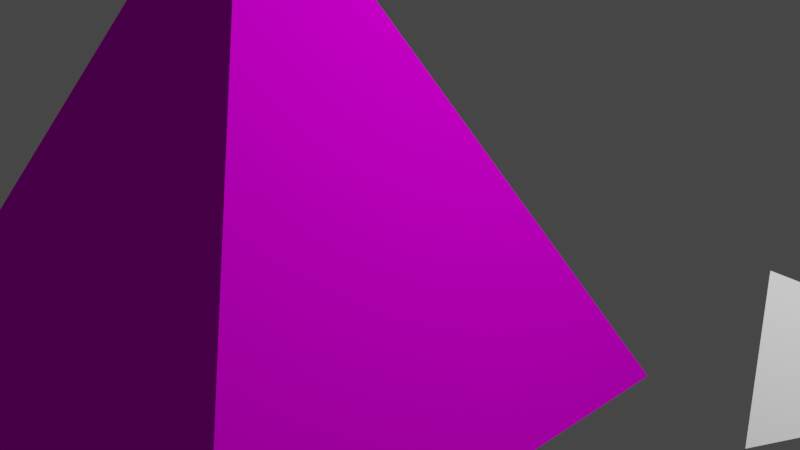# Source: pyramid.blend  (saved by Blender 3.0.42; exported with 4.5.12 LTS)
import bpy
from mathutils import Matrix  # noqa: F401  (used for matrix-valued properties, if any)

bpy.ops.wm.read_factory_settings(use_empty=True)
scene = bpy.context.scene
scene.name = 'Scene'

# ---- collections
col_collection = bpy.data.collections.new('Collection'); scene.collection.children.link(col_collection)

# ---- images (referenced by path relative to the original .blend; pixels are not part of the script)
import os
ASSET_DIR = os.environ.get("B2B_ASSET_DIR", "")  # directory of the original .blend (textures are referenced by path, not embedded)
HERE = os.path.dirname(os.path.abspath(__file__))  # packed textures are extracted next to this script under _unpacked/

def load_image(name, relpath, width, height, colorspace="sRGB"):
    """Load a texture the original file referenced (path relative to the .blend, or extracted next to this script)."""
    p = next((c for c in (os.path.join(HERE, relpath), os.path.join(ASSET_DIR, relpath)) if relpath and os.path.exists(c)), "")
    if p:
        img = bpy.data.images.load(p, check_existing=True)
        img.name = name
    else:  # same state as the original file: an image datablock whose file is absent (Cycles renders it pink)
        img = bpy.data.images.new(name, width, height)
        img.source = "FILE"
        img.filepath = "//" + (relpath or name)
    img.colorspace_settings.name = colorspace
    return img
img_arthouse_bricks_bmp = load_image('arthouse_bricks.bmp', 'arthouse_bricks.bmp', 1024, 1024, 'sRGB')

# ---- materials (node trees are filled in below, after node groups)
mat_material_001 = bpy.data.materials.new('Material.001')
mat_material_001.use_transparent_shadow = False
mat_material_001.preview_render_type = 'HAIR'

# ---- material node trees
mat_material_001.use_nodes = True; mat_material_001.node_tree.nodes.clear()
_N = mat_material_001.node_tree.nodes; _L = mat_material_001.node_tree.links
n0 = _N.new('ShaderNodeOutputMaterial'); n0.name = 'Material Output'; n0.location = (300, 300)
n1 = _N.new('ShaderNodeBsdfDiffuse'); n1.name = 'Diffuse BSDF'; n1.location = (10, 300)
n1.inputs[1].default_value = 0.5
n2 = _N.new('ShaderNodeTexImage'); n2.name = 'Image Texture'; n2.location = (-280, 260)
n2.image = img_arthouse_bricks_bmp
_L.new(n1.outputs[0], n0.inputs[0])
_L.new(n2.outputs[0], n1.inputs[0])
n0.is_active_output = True

# ---- world
world_world = bpy.data.worlds.new('World'); scene.world = world_world
world_world.use_nodes = True; world_world.node_tree.nodes.clear()
_N = world_world.node_tree.nodes; _L = world_world.node_tree.links
n0 = _N.new('ShaderNodeOutputWorld'); n0.name = 'World Output'; n0.location = (300, 300)
n1 = _N.new('ShaderNodeBackground'); n1.name = 'Background'; n1.location = (10, 300)
n1.inputs[0].default_value = (0.05088, 0.05088, 0.05088, 1.0)
_L.new(n1.outputs[0], n0.inputs[0])
n0.is_active_output = True
world_world.color = (0.05088, 0.05088, 0.05088)
world_world.use_sun_shadow = False
world_world.sun_shadow_jitter_overblur = 0.0

# ---- cameras
cam_camera = bpy.data.cameras.new('Camera')
cam_camera.clip_end = 100.0
cam_camera.ortho_scale = 7.314

# ---- lights
light_light = bpy.data.lights.new('Light', 'POINT')
light_light.transmission_factor = 0.0
light_light.energy = 1000.0
light_light.shadow_soft_size = 0.1
light_light.shadow_maximum_resolution = 0.006
light_light.use_absolute_resolution = True

# ---- meshes
me_plane = bpy.data.meshes.new('Plane')
me_plane.from_pydata([(0.0, -1.0, 0.0), (-1.0, 1.0, 0.0), (1.0, 1.0, 0.0)], [], [(0, 2, 1)])
_uv = me_plane.uv_layers.new(name='UVMap')
_uv.uv.foreach_set('vector', [1.0, 0.0, 1.0, 1.0, 0.0, 1.0])
me_plane.use_remesh_fix_poles = True
me_plane.use_remesh_preserve_attributes = False
me_plane.update()
me_cube = bpy.data.meshes.new('Cube')
me_cube.from_pydata([(-1.0, -1.0, -1.0), (0.0, 0.0, 1.0), (-1.0, 1.0, -1.0), (1.0, -1.0, -1.0), (1.0, 1.0, -1.0)], [], [(0, 1, 2), (2, 1, 4), (4, 1, 3), (3, 1, 0), (2, 4, 3, 0)])
_uv = me_cube.uv_layers.new(name='UVMap')
_uv.uv.foreach_set('vector', [-0.005844, -0.006278, 0.9912, 0.005172, -0.005844, 0.9929, -0.005844, 0.9929, 0.9996, 1.004, 1.001, 0.004066, 1.001, 0.004066, 0.003962, 0.5555, 1.0, 0.4833, 1.0, 0.4833, 0.4524, 0.9709, -0.006155, -0.01342, -0.002645, 0.001974, 1.001, 0.004066, 1.0, 0.4833, -0.002645, 1.001])
me_cube.materials.append(mat_material_001)
me_cube.use_remesh_fix_poles = True
me_cube.use_remesh_preserve_attributes = False
me_cube.update()

# ---- objects
ob_light = bpy.data.objects.new('Light', light_light)
ob_camera = bpy.data.objects.new('Camera', cam_camera)
ob_plane = bpy.data.objects.new('Plane', me_plane)
ob_cube = bpy.data.objects.new('Cube', me_cube)

# ---- transforms, parenting, visibility, modifiers, constraints
ob_light.location = (4.076, 1.005, 5.904)
ob_light.rotation_euler = (0.6503, 0.05522, 1.866)
ob_light.lock_rotations_4d = False
ob_light.empty_display_type = 'ARROWS'
ob_light.color = (0.0, 0.0, 0.0, 0.0)
ob_light.lineart.crease_threshold = 0.0
ob_camera.location = (7.359, -6.926, 4.958)
ob_camera.rotation_euler = (1.109, 0.0, 0.8149)
ob_camera.lock_rotations_4d = False
ob_camera.empty_display_type = 'ARROWS'
ob_camera.color = (0.0, 0.0, 0.0, 0.0)
ob_camera.display_type = 'WIRE'
ob_camera.lineart.crease_threshold = 0.0
ob_plane.location = (5.0, -1.0, 1.0)
ob_cube.location = (-0.9903, -0.9498, 0.9999)
ob_cube.scale = (2.873, 2.873, 2.873)

# ---- collection membership
col_collection.objects.link(ob_light)
col_collection.objects.link(ob_camera)
col_collection.objects.link(ob_plane)
col_collection.objects.link(ob_cube)

# ---- scene / render settings (as saved in the file)
scene.camera = ob_camera
scene.frame_start = 1; scene.frame_end = 250; scene.frame_set(7)
scene.render.engine = 'BLENDER_EEVEE_NEXT'
scene.cycles.sampling_pattern = 'TABULATED_SOBOL'
scene.cycles.use_light_tree = False
scene.view_settings.view_transform = 'Filmic'
bpy.context.view_layer.update()
